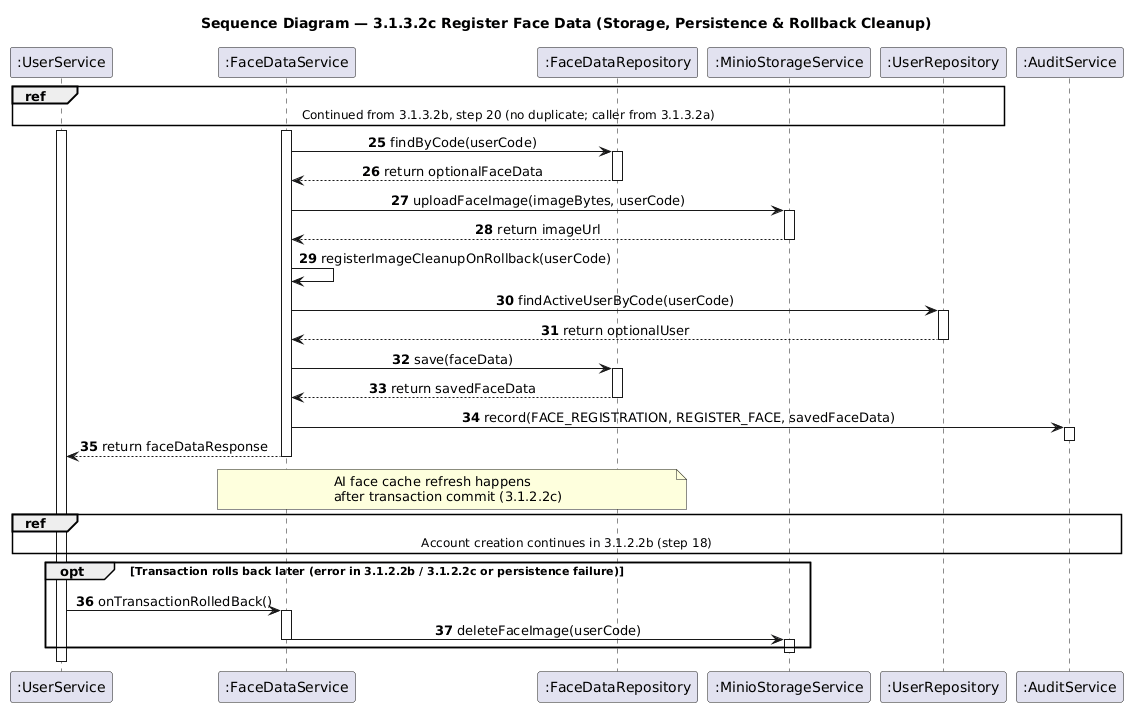

The diagram above was rendered by PlantUML. Its source (embedded in the PNG):
@startuml
skinparam shadowing false
skinparam sequenceMessageAlign center
autonumber 25

title Sequence Diagram — 3.1.3.2c Register Face Data (Storage, Persistence & Rollback Cleanup)

participant ":UserService" as Service
participant ":FaceDataService" as FaceService
participant ":FaceDataRepository" as FaceRepo
participant ":MinioStorageService" as Minio
participant ":UserRepository" as UserRepo
participant ":AuditService" as AuditService

ref over Service, FaceService, FaceRepo, Minio, UserRepo : Continued from 3.1.3.2b, step 20 (no duplicate; caller from 3.1.3.2a)

activate Service
activate FaceService

FaceService -> FaceRepo : findByCode(userCode)
activate FaceRepo
FaceRepo --> FaceService : return optionalFaceData
deactivate FaceRepo

FaceService -> Minio : uploadFaceImage(imageBytes, userCode)
activate Minio
Minio --> FaceService : return imageUrl
deactivate Minio

FaceService -> FaceService : registerImageCleanupOnRollback(userCode)

FaceService -> UserRepo : findActiveUserByCode(userCode)
activate UserRepo
UserRepo --> FaceService : return optionalUser
deactivate UserRepo

FaceService -> FaceRepo : save(faceData)
activate FaceRepo
FaceRepo --> FaceService : return savedFaceData
deactivate FaceRepo

FaceService -> AuditService : record(FACE_REGISTRATION, REGISTER_FACE, savedFaceData)
activate AuditService
deactivate AuditService

FaceService --> Service : return faceDataResponse
deactivate FaceService

note over FaceService, FaceRepo
    AI face cache refresh happens
    after transaction commit (3.1.2.2c)
end note

ref over Service, FaceService, FaceRepo, Minio, UserRepo, AuditService : Account creation continues in 3.1.2.2b (step 18)

opt Transaction rolls back later (error in 3.1.2.2b / 3.1.2.2c or persistence failure)
    Service -> FaceService : onTransactionRolledBack()
    activate FaceService
    FaceService -> Minio : deleteFaceImage(userCode)
    activate Minio
    deactivate Minio
    deactivate FaceService
end
deactivate Service
@enduml